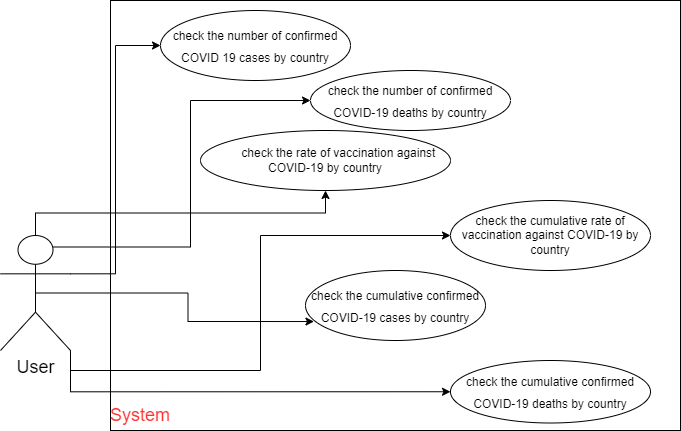

The diagram above was exported from draw.io. Its source (the exported page's mxGraphModel, read from the mxfile embedded in the PNG):
<mxGraphModel dx="782" dy="539" grid="1" gridSize="10" guides="1" tooltips="1" connect="1" arrows="1" fold="1" page="1" pageScale="1" pageWidth="827" pageHeight="1169" math="0" shadow="0">
  <root>
    <mxCell id="0" />
    <mxCell id="1" parent="0" />
    <mxCell id="_M3nIUHCRYj6HTNcRjVk-1" value="" style="rounded=0;whiteSpace=wrap;html=1;" parent="1" vertex="1">
      <mxGeometry x="200" width="570" height="430" as="geometry" />
    </mxCell>
    <mxCell id="OX-zM-enBnaKjbO_ZFTK-6" value="&lt;font style=&quot;font-size: 18px&quot; color=&quot;#ff3333&quot;&gt;System&lt;/font&gt;" style="text;html=1;strokeColor=none;fillColor=none;align=center;verticalAlign=middle;whiteSpace=wrap;rounded=0;" parent="1" vertex="1">
      <mxGeometry x="200" y="400" width="60" height="30" as="geometry" />
    </mxCell>
    <mxCell id="OX-zM-enBnaKjbO_ZFTK-10" style="edgeStyle=orthogonalEdgeStyle;rounded=0;orthogonalLoop=1;jettySize=auto;html=1;exitX=1;exitY=0.3333333333333333;exitDx=0;exitDy=0;exitPerimeter=0;entryX=0;entryY=0.5;entryDx=0;entryDy=0;fontSize=18;fontColor=#000000;" parent="1" source="OX-zM-enBnaKjbO_ZFTK-8" target="OX-zM-enBnaKjbO_ZFTK-9" edge="1">
      <mxGeometry relative="1" as="geometry" />
    </mxCell>
    <mxCell id="OX-zM-enBnaKjbO_ZFTK-15" style="edgeStyle=orthogonalEdgeStyle;rounded=0;orthogonalLoop=1;jettySize=auto;html=1;exitX=0.75;exitY=0.1;exitDx=0;exitDy=0;exitPerimeter=0;entryX=0;entryY=0.5;entryDx=0;entryDy=0;fontSize=18;fontColor=#000000;" parent="1" source="OX-zM-enBnaKjbO_ZFTK-8" target="OX-zM-enBnaKjbO_ZFTK-14" edge="1">
      <mxGeometry relative="1" as="geometry" />
    </mxCell>
    <mxCell id="OX-zM-enBnaKjbO_ZFTK-17" style="edgeStyle=orthogonalEdgeStyle;rounded=0;orthogonalLoop=1;jettySize=auto;html=1;exitX=1;exitY=1;exitDx=0;exitDy=0;exitPerimeter=0;entryX=0;entryY=0.5;entryDx=0;entryDy=0;fontSize=18;fontColor=#000000;" parent="1" source="OX-zM-enBnaKjbO_ZFTK-8" target="OX-zM-enBnaKjbO_ZFTK-16" edge="1">
      <mxGeometry relative="1" as="geometry" />
    </mxCell>
    <mxCell id="OX-zM-enBnaKjbO_ZFTK-18" style="edgeStyle=orthogonalEdgeStyle;rounded=0;orthogonalLoop=1;jettySize=auto;html=1;entryX=0.047;entryY=0.729;entryDx=0;entryDy=0;entryPerimeter=0;fontSize=12;fontColor=#000000;exitX=0.5;exitY=0.5;exitDx=0;exitDy=0;exitPerimeter=0;" parent="1" source="OX-zM-enBnaKjbO_ZFTK-8" target="OX-zM-enBnaKjbO_ZFTK-11" edge="1">
      <mxGeometry relative="1" as="geometry" />
    </mxCell>
    <mxCell id="OX-zM-enBnaKjbO_ZFTK-20" style="edgeStyle=orthogonalEdgeStyle;rounded=0;orthogonalLoop=1;jettySize=auto;html=1;exitX=0.5;exitY=0;exitDx=0;exitDy=0;exitPerimeter=0;fontSize=12;fontColor=#000000;" parent="1" source="OX-zM-enBnaKjbO_ZFTK-8" target="OX-zM-enBnaKjbO_ZFTK-19" edge="1">
      <mxGeometry relative="1" as="geometry" />
    </mxCell>
    <mxCell id="OX-zM-enBnaKjbO_ZFTK-22" style="edgeStyle=orthogonalEdgeStyle;rounded=0;orthogonalLoop=1;jettySize=auto;html=1;exitX=1;exitY=1;exitDx=0;exitDy=0;exitPerimeter=0;entryX=0;entryY=0.5;entryDx=0;entryDy=0;fontSize=12;fontColor=#000000;" parent="1" source="OX-zM-enBnaKjbO_ZFTK-8" target="OX-zM-enBnaKjbO_ZFTK-21" edge="1">
      <mxGeometry relative="1" as="geometry" />
    </mxCell>
    <mxCell id="OX-zM-enBnaKjbO_ZFTK-8" value="&lt;font color=&quot;#000000&quot;&gt;User&lt;/font&gt;" style="shape=umlActor;verticalLabelPosition=bottom;verticalAlign=top;html=1;outlineConnect=0;fontSize=18;fontColor=#FF3333;" parent="1" vertex="1">
      <mxGeometry x="90" y="235" width="70" height="115" as="geometry" />
    </mxCell>
    <mxCell id="OX-zM-enBnaKjbO_ZFTK-9" value="&lt;font style=&quot;font-size: 12px&quot;&gt;check&amp;nbsp;the number of confirmed COVID 19 cases by country&lt;/font&gt;" style="ellipse;whiteSpace=wrap;html=1;fontSize=18;fontColor=#000000;" parent="1" vertex="1">
      <mxGeometry x="250" y="10" width="190" height="70" as="geometry" />
    </mxCell>
    <mxCell id="OX-zM-enBnaKjbO_ZFTK-11" value="&lt;font style=&quot;font-size: 12px&quot;&gt;check the cumulative confirmed COVID-19 cases by country&lt;/font&gt;" style="ellipse;whiteSpace=wrap;html=1;fontSize=18;fontColor=#000000;" parent="1" vertex="1">
      <mxGeometry x="395" y="270" width="180" height="70" as="geometry" />
    </mxCell>
    <mxCell id="OX-zM-enBnaKjbO_ZFTK-14" value="&lt;span&gt;&lt;font style=&quot;font-size: 12px&quot;&gt;check the number of confirmed COVID-19 deaths by country&lt;/font&gt;&lt;/span&gt;" style="ellipse;whiteSpace=wrap;html=1;fontSize=18;fontColor=#000000;" parent="1" vertex="1">
      <mxGeometry x="400" y="70" width="200" height="60" as="geometry" />
    </mxCell>
    <mxCell id="OX-zM-enBnaKjbO_ZFTK-16" value="&lt;span&gt;&lt;font style=&quot;font-size: 12px&quot;&gt;check the cumulative confirmed COVID-19 deaths by country&lt;/font&gt;&lt;/span&gt;" style="ellipse;whiteSpace=wrap;html=1;fontSize=18;fontColor=#000000;" parent="1" vertex="1">
      <mxGeometry x="540" y="360" width="200" height="62.5" as="geometry" />
    </mxCell>
    <mxCell id="OX-zM-enBnaKjbO_ZFTK-19" value="&lt;span style=&quot;white-space: pre&quot;&gt;&#09;&lt;/span&gt;check&amp;nbsp;the rate of vaccination against COVID-19 by country" style="ellipse;whiteSpace=wrap;html=1;fontSize=12;fontColor=#000000;" parent="1" vertex="1">
      <mxGeometry x="290" y="130" width="250" height="60" as="geometry" />
    </mxCell>
    <mxCell id="OX-zM-enBnaKjbO_ZFTK-21" value="&lt;span&gt;check the cumulative rate of vaccination against COVID-19 by country&lt;/span&gt;" style="ellipse;whiteSpace=wrap;html=1;fontSize=12;fontColor=#000000;" parent="1" vertex="1">
      <mxGeometry x="540" y="200" width="200" height="70" as="geometry" />
    </mxCell>
  </root>
</mxGraphModel>